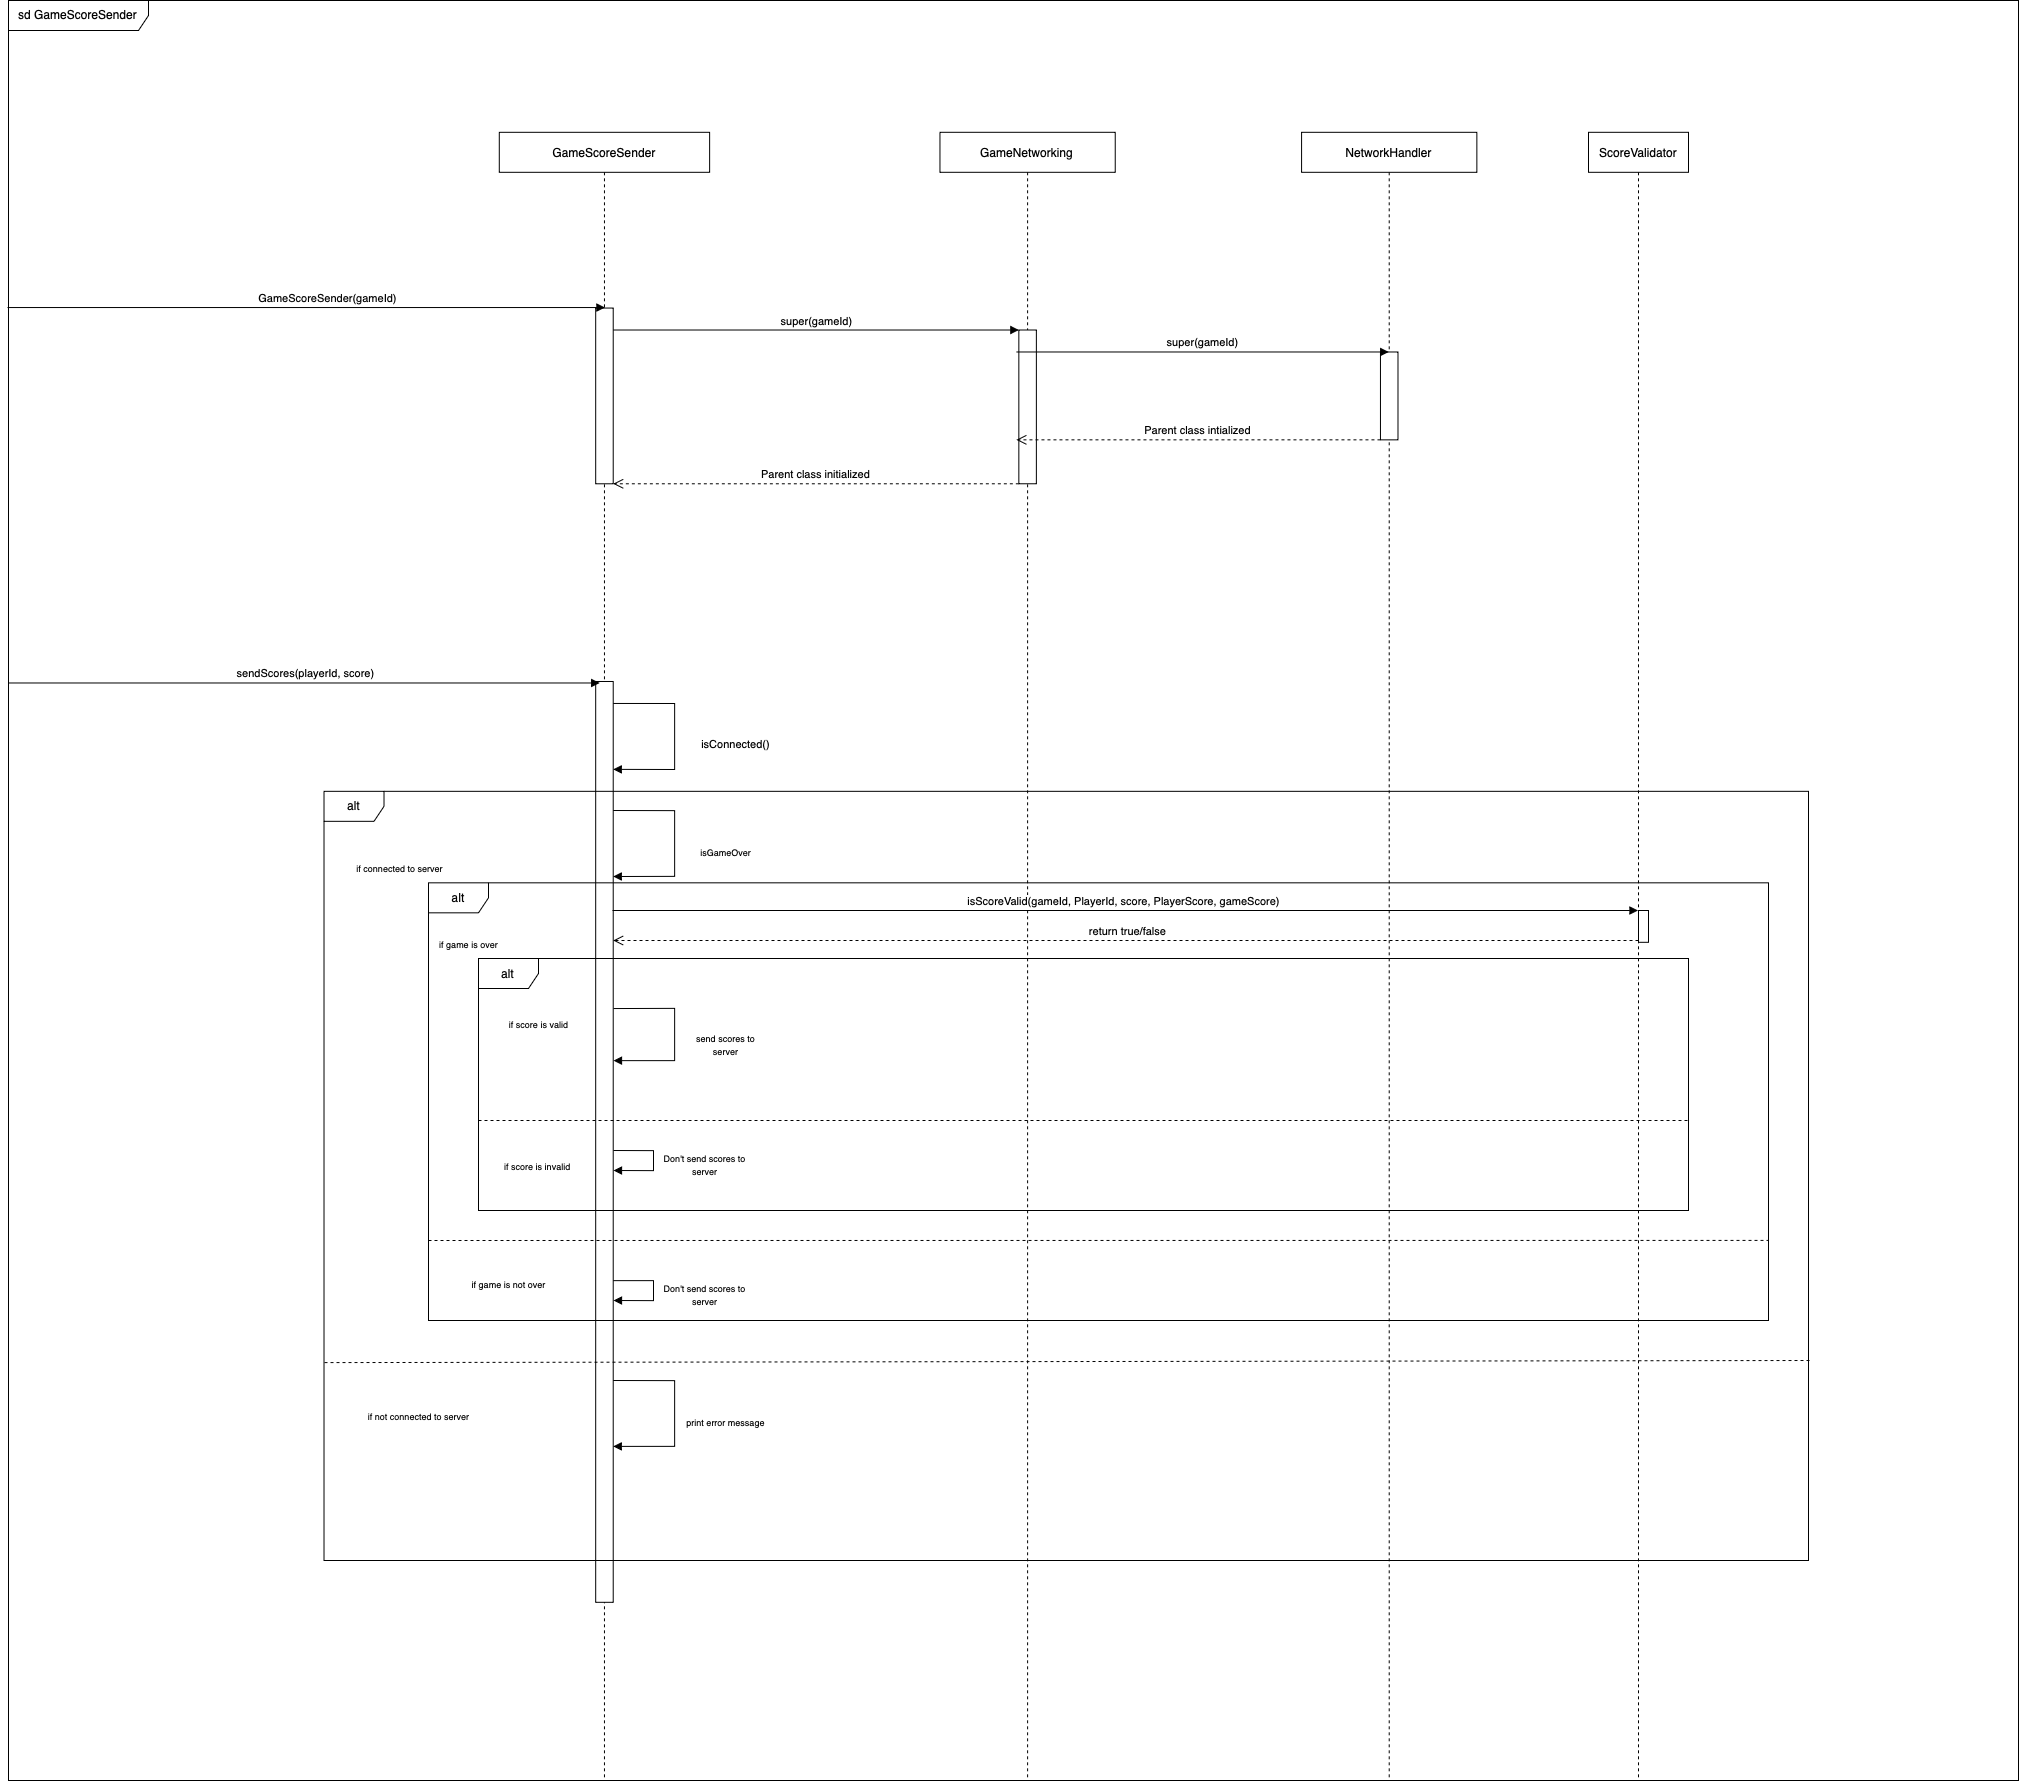

The diagram above was exported from draw.io. Its source (the exported page's mxGraphModel, read from the mxfile embedded in the PNG):
<mxGraphModel dx="2719" dy="2491" grid="1" gridSize="10" guides="1" tooltips="1" connect="1" arrows="1" fold="1" page="1" pageScale="1" pageWidth="850" pageHeight="1100" math="0" shadow="0">
  <root>
    <mxCell id="0" />
    <mxCell id="1" parent="0" />
    <mxCell id="3" value="sd GameScoreSender" style="shape=umlFrame;whiteSpace=wrap;html=1;pointerEvents=0;width=140;height=30;" parent="1" vertex="1">
      <mxGeometry x="-20" y="-200" width="2010" height="1780" as="geometry" />
    </mxCell>
    <mxCell id="4" value="GameScoreSender" style="shape=umlLifeline;perimeter=lifelinePerimeter;whiteSpace=wrap;html=1;container=1;dropTarget=0;collapsible=0;recursiveResize=0;outlineConnect=0;portConstraint=eastwest;newEdgeStyle={&quot;curved&quot;:0,&quot;rounded&quot;:0};" parent="1" vertex="1">
      <mxGeometry x="470.79" y="-68.19" width="210.34" height="1648.19" as="geometry" />
    </mxCell>
    <mxCell id="5" value="" style="html=1;points=[[0,0,0,0,5],[0,1,0,0,-5],[1,0,0,0,5],[1,1,0,0,-5]];perimeter=orthogonalPerimeter;outlineConnect=0;targetShapes=umlLifeline;portConstraint=eastwest;newEdgeStyle={&quot;curved&quot;:0,&quot;rounded&quot;:0};" parent="4" vertex="1">
      <mxGeometry x="96.4" y="549.18" width="17.53" height="920.82" as="geometry" />
    </mxCell>
    <mxCell id="6" value="&lt;span style=&quot;font-size: 9px;&quot;&gt;isGameOver&lt;/span&gt;" style="html=1;align=center;spacingLeft=2;endArrow=block;rounded=0;edgeStyle=orthogonalEdgeStyle;curved=0;rounded=0;" parent="4" edge="1">
      <mxGeometry x="0.1" y="50" relative="1" as="geometry">
        <mxPoint x="113.93258426966298" y="678.1948944099379" as="sourcePoint" />
        <Array as="points">
          <mxPoint x="175.2808988764045" y="678.240819672131" />
          <mxPoint x="175.2808988764045" y="744.1424590163933" />
        </Array>
        <mxPoint x="113.93258426966298" y="744.1948944099379" as="targetPoint" />
        <mxPoint as="offset" />
      </mxGeometry>
    </mxCell>
    <mxCell id="7" value="&lt;span style=&quot;font-size: 9px;&quot;&gt;print error message&lt;/span&gt;" style="html=1;align=center;spacingLeft=2;endArrow=block;rounded=0;edgeStyle=orthogonalEdgeStyle;curved=0;rounded=0;" parent="4" edge="1">
      <mxGeometry x="0.1" y="50" relative="1" as="geometry">
        <mxPoint x="113.9325842696629" y="1248.1885245901644" as="sourcePoint" />
        <Array as="points">
          <mxPoint x="175.2808988764045" y="1248.188524590164" />
          <mxPoint x="175.2808988764045" y="1314.090163934426" />
        </Array>
        <mxPoint x="113.9325842696629" y="1314.0901639344268" as="targetPoint" />
        <mxPoint as="offset" />
      </mxGeometry>
    </mxCell>
    <mxCell id="8" value="" style="html=1;points=[[0,0,0,0,5],[0,1,0,0,-5],[1,0,0,0,5],[1,1,0,0,-5]];perimeter=orthogonalPerimeter;outlineConnect=0;targetShapes=umlLifeline;portConstraint=eastwest;newEdgeStyle={&quot;curved&quot;:0,&quot;rounded&quot;:0};" parent="4" vertex="1">
      <mxGeometry x="96.40449438202248" y="175.73770491803276" width="17.528089887640448" height="175.73770491803276" as="geometry" />
    </mxCell>
    <mxCell id="9" value="&lt;font&gt;isConnected()&lt;/font&gt;" style="html=1;align=center;spacingLeft=2;endArrow=block;rounded=0;edgeStyle=orthogonalEdgeStyle;curved=0;rounded=0;" parent="4" edge="1">
      <mxGeometry x="0.0989" y="60" relative="1" as="geometry">
        <mxPoint x="113.9325842696629" y="571.1475409836071" as="sourcePoint" />
        <Array as="points">
          <mxPoint x="175.2808988764045" y="571.1475409836064" />
          <mxPoint x="175.2808988764045" y="637.0491803278688" />
        </Array>
        <mxPoint x="113.9325842696629" y="637.0491803278694" as="targetPoint" />
        <mxPoint as="offset" />
      </mxGeometry>
    </mxCell>
    <mxCell id="10" value="GameScoreSender(gameId)" style="html=1;verticalAlign=bottom;endArrow=block;curved=0;rounded=0;exitX=-0.001;exitY=0.202;exitDx=0;exitDy=0;exitPerimeter=0;" parent="1" edge="1">
      <mxGeometry x="0.0665" width="80" relative="1" as="geometry">
        <mxPoint x="-21.009999999999764" y="107.03999999999996" as="sourcePoint" />
        <mxPoint x="576.46" y="107.03999999999996" as="targetPoint" />
        <mxPoint as="offset" />
      </mxGeometry>
    </mxCell>
    <mxCell id="11" value="super(gameId)" style="html=1;verticalAlign=bottom;endArrow=block;curved=0;rounded=0;" parent="1" target="19" edge="1">
      <mxGeometry width="80" relative="1" as="geometry">
        <mxPoint x="584.7191011235956" y="129.50819672131138" as="sourcePoint" />
        <mxPoint x="979.1011235955058" y="129.50819672131138" as="targetPoint" />
      </mxGeometry>
    </mxCell>
    <mxCell id="12" value="Parent class initialized" style="html=1;verticalAlign=bottom;endArrow=open;dashed=1;endSize=8;curved=0;rounded=0;" parent="1" source="19" edge="1">
      <mxGeometry relative="1" as="geometry">
        <mxPoint x="961.5730337078652" y="283.27868852459005" as="sourcePoint" />
        <mxPoint x="584.7191011235956" y="283.27868852459005" as="targetPoint" />
      </mxGeometry>
    </mxCell>
    <mxCell id="13" value="sendScores(playerId, score)" style="html=1;verticalAlign=bottom;endArrow=block;curved=0;rounded=0;exitX=-0.002;exitY=0.449;exitDx=0;exitDy=0;exitPerimeter=0;" parent="1" edge="1">
      <mxGeometry x="0.0005" width="80" relative="1" as="geometry">
        <mxPoint x="-20.019999999999982" y="482.47999999999956" as="sourcePoint" />
        <mxPoint x="571.1944943820226" y="482.47999999999956" as="targetPoint" />
        <mxPoint as="offset" />
      </mxGeometry>
    </mxCell>
    <mxCell id="14" value="alt" style="shape=umlFrame;whiteSpace=wrap;html=1;pointerEvents=0;" parent="1" vertex="1">
      <mxGeometry x="295.51" y="590.83" width="1484.49" height="769.17" as="geometry" />
    </mxCell>
    <mxCell id="15" value="" style="html=1;verticalAlign=bottom;endArrow=none;dashed=1;endSize=8;curved=0;rounded=0;startFill=0;" parent="1" edge="1">
      <mxGeometry relative="1" as="geometry">
        <mxPoint x="1781" y="1160" as="sourcePoint" />
        <mxPoint x="295.50561797752806" y="1162.09737704918" as="targetPoint" />
      </mxGeometry>
    </mxCell>
    <mxCell id="16" value="&lt;font style=&quot;font-size: 9px;&quot;&gt;if connected to server&lt;/font&gt;" style="text;html=1;align=center;verticalAlign=middle;resizable=0;points=[];autosize=1;strokeColor=none;fillColor=none;" parent="1" vertex="1">
      <mxGeometry x="315.561797752809" y="652.327868852459" width="110" height="30" as="geometry" />
    </mxCell>
    <mxCell id="17" value="&lt;font style=&quot;font-size: 9px;&quot;&gt;if not connected to server&lt;/font&gt;" style="text;html=1;align=center;verticalAlign=middle;resizable=0;points=[];autosize=1;strokeColor=none;fillColor=none;" parent="1" vertex="1">
      <mxGeometry x="329.99561797752807" y="1199.9955290611026" width="120" height="30" as="geometry" />
    </mxCell>
    <mxCell id="18" value="GameNetworking" style="shape=umlLifeline;perimeter=lifelinePerimeter;whiteSpace=wrap;html=1;container=1;dropTarget=0;collapsible=0;recursiveResize=0;outlineConnect=0;portConstraint=eastwest;newEdgeStyle={&quot;curved&quot;:0,&quot;rounded&quot;:0};" parent="1" vertex="1">
      <mxGeometry x="911.46" y="-68.2" width="175.28" height="1648.2" as="geometry" />
    </mxCell>
    <mxCell id="19" value="" style="html=1;points=[[0,0,0,0,5],[0,1,0,0,-5],[1,0,0,0,5],[1,1,0,0,-5]];perimeter=orthogonalPerimeter;outlineConnect=0;targetShapes=umlLifeline;portConstraint=eastwest;newEdgeStyle={&quot;curved&quot;:0,&quot;rounded&quot;:0};" parent="18" vertex="1">
      <mxGeometry x="78.87640449438202" y="197.70491803278685" width="17.528089887640448" height="153.7704918032786" as="geometry" />
    </mxCell>
    <mxCell id="20" value="NetworkHandler" style="shape=umlLifeline;perimeter=lifelinePerimeter;whiteSpace=wrap;html=1;container=1;dropTarget=0;collapsible=0;recursiveResize=0;outlineConnect=0;portConstraint=eastwest;newEdgeStyle={&quot;curved&quot;:0,&quot;rounded&quot;:0};" parent="1" vertex="1">
      <mxGeometry x="1273.08" y="-68.19" width="175.28" height="1648.19" as="geometry" />
    </mxCell>
    <mxCell id="21" value="" style="html=1;points=[[0,0,0,0,5],[0,1,0,0,-5],[1,0,0,0,5],[1,1,0,0,-5]];perimeter=orthogonalPerimeter;outlineConnect=0;targetShapes=umlLifeline;portConstraint=eastwest;newEdgeStyle={&quot;curved&quot;:0,&quot;rounded&quot;:0};" parent="20" vertex="1">
      <mxGeometry x="78.87640449438202" y="219.67213114754097" width="17.528089887640448" height="87.86885245901638" as="geometry" />
    </mxCell>
    <mxCell id="22" value="super(gameId)" style="html=1;verticalAlign=bottom;endArrow=block;curved=0;rounded=0;" parent="1" target="20" edge="1">
      <mxGeometry width="80" relative="1" as="geometry">
        <mxPoint x="987.8651685393256" y="151.47540983606552" as="sourcePoint" />
        <mxPoint x="1223.6179775280896" y="151.47540983606552" as="targetPoint" />
      </mxGeometry>
    </mxCell>
    <mxCell id="23" value="Parent class intialized" style="html=1;verticalAlign=bottom;endArrow=open;dashed=1;endSize=8;curved=0;rounded=0;" parent="1" source="21" edge="1">
      <mxGeometry relative="1" as="geometry">
        <mxPoint x="1215.7303370786517" y="239.34426229508193" as="sourcePoint" />
        <mxPoint x="987.8651685393256" y="239.34426229508193" as="targetPoint" />
      </mxGeometry>
    </mxCell>
    <mxCell id="IV2N8dF3scMMmKTdQD92-23" value="ScoreValidator" style="shape=umlLifeline;perimeter=lifelinePerimeter;whiteSpace=wrap;html=1;container=1;dropTarget=0;collapsible=0;recursiveResize=0;outlineConnect=0;portConstraint=eastwest;newEdgeStyle={&quot;curved&quot;:0,&quot;rounded&quot;:0};" vertex="1" parent="1">
      <mxGeometry x="1560" y="-68.19" width="100" height="1648.19" as="geometry" />
    </mxCell>
    <mxCell id="IV2N8dF3scMMmKTdQD92-38" value="" style="html=1;points=[[0,0,0,0,5],[0,1,0,0,-5],[1,0,0,0,5],[1,1,0,0,-5]];perimeter=orthogonalPerimeter;outlineConnect=0;targetShapes=umlLifeline;portConstraint=eastwest;newEdgeStyle={&quot;curved&quot;:0,&quot;rounded&quot;:0};" vertex="1" parent="IV2N8dF3scMMmKTdQD92-23">
      <mxGeometry x="50" y="778.19" width="10" height="31.81" as="geometry" />
    </mxCell>
    <mxCell id="IV2N8dF3scMMmKTdQD92-25" value="alt" style="shape=umlFrame;whiteSpace=wrap;html=1;pointerEvents=0;" vertex="1" parent="1">
      <mxGeometry x="400" y="682.33" width="1340" height="437.67" as="geometry" />
    </mxCell>
    <mxCell id="IV2N8dF3scMMmKTdQD92-26" value="" style="endArrow=none;dashed=1;endFill=0;endSize=12;html=1;rounded=0;entryX=1;entryY=0.817;entryDx=0;entryDy=0;entryPerimeter=0;startFill=0;" edge="1" parent="1" target="IV2N8dF3scMMmKTdQD92-25">
      <mxGeometry width="160" relative="1" as="geometry">
        <mxPoint x="400" y="1040" as="sourcePoint" />
        <mxPoint x="1740" y="920.7149999999999" as="targetPoint" />
      </mxGeometry>
    </mxCell>
    <mxCell id="IV2N8dF3scMMmKTdQD92-27" value="&lt;font style=&quot;font-size: 9px;&quot;&gt;if game is over&lt;/font&gt;" style="text;html=1;align=center;verticalAlign=middle;resizable=0;points=[];autosize=1;strokeColor=none;fillColor=none;" vertex="1" parent="1">
      <mxGeometry x="400" y="728" width="80" height="30" as="geometry" />
    </mxCell>
    <mxCell id="IV2N8dF3scMMmKTdQD92-28" value="alt" style="shape=umlFrame;whiteSpace=wrap;html=1;pointerEvents=0;" vertex="1" parent="1">
      <mxGeometry x="450" y="758" width="1210" height="252" as="geometry" />
    </mxCell>
    <mxCell id="IV2N8dF3scMMmKTdQD92-29" value="&lt;font style=&quot;font-size: 9px;&quot;&gt;if score is valid&lt;/font&gt;" style="text;html=1;align=center;verticalAlign=middle;resizable=0;points=[];autosize=1;strokeColor=none;fillColor=none;" vertex="1" parent="1">
      <mxGeometry x="470" y="808" width="80" height="30" as="geometry" />
    </mxCell>
    <mxCell id="IV2N8dF3scMMmKTdQD92-30" value="&lt;font style=&quot;font-size: 9px;&quot;&gt;if score is invalid&amp;nbsp;&lt;/font&gt;" style="text;html=1;align=center;verticalAlign=middle;resizable=0;points=[];autosize=1;strokeColor=none;fillColor=none;" vertex="1" parent="1">
      <mxGeometry x="465" y="950" width="90" height="30" as="geometry" />
    </mxCell>
    <mxCell id="IV2N8dF3scMMmKTdQD92-31" value="" style="endArrow=none;dashed=1;endFill=0;endSize=12;html=1;rounded=0;startFill=0;exitX=-0.002;exitY=0.817;exitDx=0;exitDy=0;exitPerimeter=0;" edge="1" parent="1">
      <mxGeometry width="160" relative="1" as="geometry">
        <mxPoint x="450" y="920" as="sourcePoint" />
        <mxPoint x="1660" y="920" as="targetPoint" />
      </mxGeometry>
    </mxCell>
    <mxCell id="IV2N8dF3scMMmKTdQD92-32" value="&lt;font style=&quot;font-size: 9px;&quot;&gt;if game is not over&lt;/font&gt;" style="text;html=1;align=center;verticalAlign=middle;resizable=0;points=[];autosize=1;strokeColor=none;fillColor=none;" vertex="1" parent="1">
      <mxGeometry x="430" y="1068" width="100" height="30" as="geometry" />
    </mxCell>
    <mxCell id="IV2N8dF3scMMmKTdQD92-33" value="&lt;font style=&quot;font-size: 9px;&quot;&gt;Don't send scores to&lt;/font&gt;&lt;div&gt;&lt;font style=&quot;font-size: 9px;&quot;&gt;server&lt;/font&gt;&lt;/div&gt;" style="html=1;align=center;spacingLeft=2;endArrow=block;rounded=0;edgeStyle=orthogonalEdgeStyle;curved=0;rounded=0;" edge="1" parent="1" source="5">
      <mxGeometry x="0.1" y="50" relative="1" as="geometry">
        <mxPoint x="595" y="1080" as="sourcePoint" />
        <Array as="points">
          <mxPoint x="625" y="1080" />
          <mxPoint x="625" y="1100" />
        </Array>
        <mxPoint x="585" y="1100" as="targetPoint" />
        <mxPoint as="offset" />
      </mxGeometry>
    </mxCell>
    <mxCell id="IV2N8dF3scMMmKTdQD92-34" value="isScoreValid(gameId, PlayerId, score, PlayerScore, gameScore)" style="html=1;verticalAlign=bottom;endArrow=block;curved=0;rounded=0;" edge="1" parent="1" target="IV2N8dF3scMMmKTdQD92-23">
      <mxGeometry width="80" relative="1" as="geometry">
        <mxPoint x="584" y="710" as="sourcePoint" />
        <mxPoint x="664" y="710" as="targetPoint" />
      </mxGeometry>
    </mxCell>
    <mxCell id="IV2N8dF3scMMmKTdQD92-35" value="return true/false" style="html=1;verticalAlign=bottom;endArrow=open;dashed=1;endSize=8;curved=0;rounded=0;" edge="1" parent="1" target="5">
      <mxGeometry relative="1" as="geometry">
        <mxPoint x="1610" y="740" as="sourcePoint" />
        <mxPoint x="1530" y="740" as="targetPoint" />
      </mxGeometry>
    </mxCell>
    <mxCell id="IV2N8dF3scMMmKTdQD92-36" value="&lt;font style=&quot;font-size: 9px;&quot;&gt;send scores to&lt;/font&gt;&lt;div&gt;&lt;font style=&quot;font-size: 9px;&quot;&gt;server&lt;/font&gt;&lt;/div&gt;" style="html=1;align=center;spacingLeft=2;endArrow=block;rounded=0;edgeStyle=orthogonalEdgeStyle;curved=0;rounded=0;" edge="1" parent="1">
      <mxGeometry x="0.1" y="50" relative="1" as="geometry">
        <mxPoint x="585.0025842696629" y="808.0479158945122" as="sourcePoint" />
        <Array as="points">
          <mxPoint x="646" y="808" />
          <mxPoint x="646" y="860" />
          <mxPoint x="585" y="860" />
        </Array>
        <mxPoint x="585" y="860" as="targetPoint" />
        <mxPoint as="offset" />
      </mxGeometry>
    </mxCell>
    <mxCell id="IV2N8dF3scMMmKTdQD92-37" value="&lt;font style=&quot;font-size: 9px;&quot;&gt;Don't send scores to&lt;/font&gt;&lt;div&gt;&lt;font style=&quot;font-size: 9px;&quot;&gt;server&lt;/font&gt;&lt;/div&gt;" style="html=1;align=center;spacingLeft=2;endArrow=block;rounded=0;edgeStyle=orthogonalEdgeStyle;curved=0;rounded=0;" edge="1" parent="1">
      <mxGeometry x="0.1" y="50" relative="1" as="geometry">
        <mxPoint x="585" y="950" as="sourcePoint" />
        <Array as="points">
          <mxPoint x="625" y="950" />
          <mxPoint x="625" y="970" />
        </Array>
        <mxPoint x="585" y="970" as="targetPoint" />
        <mxPoint as="offset" />
      </mxGeometry>
    </mxCell>
  </root>
</mxGraphModel>